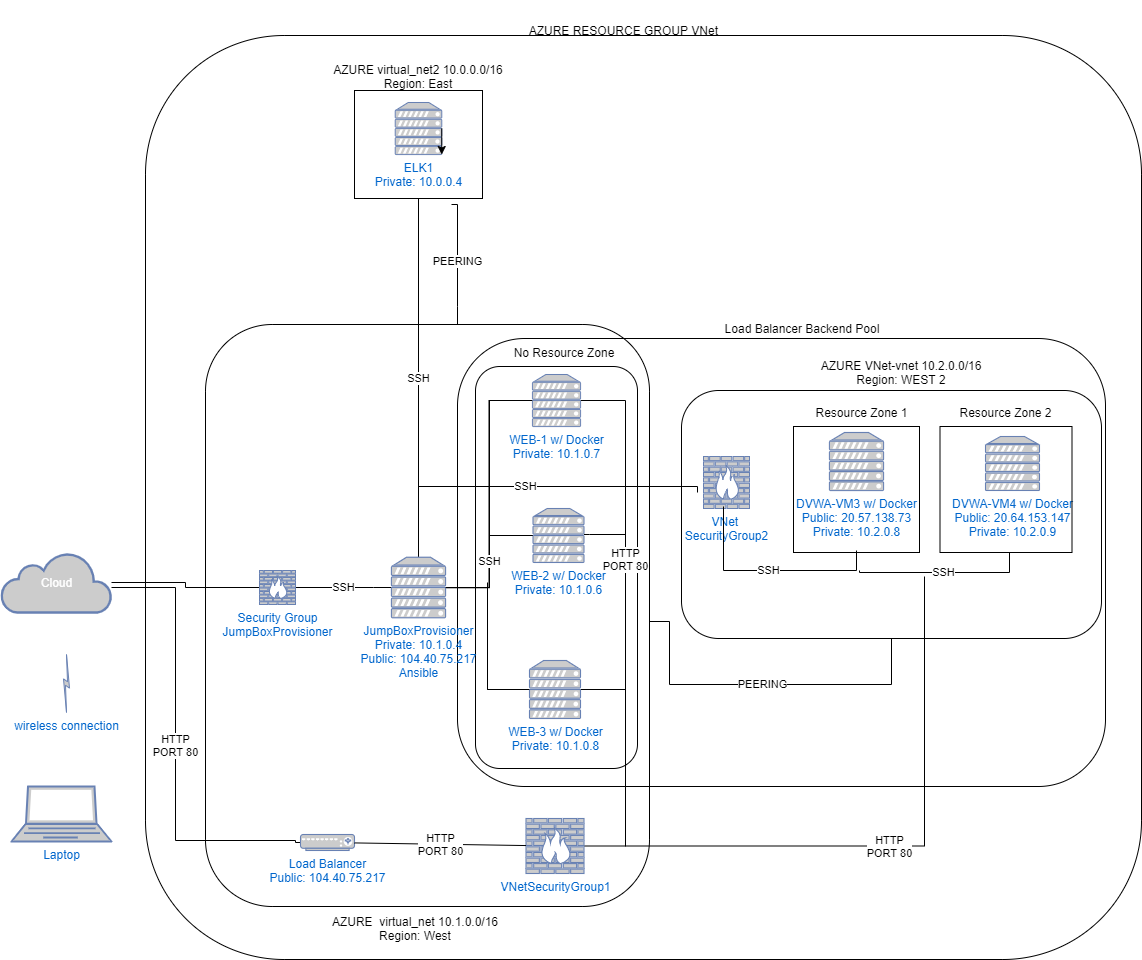

The diagram above was exported from draw.io. Its source (the exported page's mxGraphModel, read from the mxfile embedded in the PNG):
<mxGraphModel dx="2522" dy="1595" grid="1" gridSize="6" guides="1" tooltips="1" connect="1" arrows="1" fold="1" page="1" pageScale="1" pageWidth="1100" pageHeight="850" math="0" shadow="0">
  <root>
    <mxCell id="0" />
    <mxCell id="1" parent="0" />
    <mxCell id="JUx2Zp-GPE_cX2ExY-ju-58" value="" style="rounded=1;whiteSpace=wrap;html=1;glass=0;strokeColor=#000000;fillColor=none;" parent="1" vertex="1">
      <mxGeometry x="144" y="-37" width="996" height="924" as="geometry" />
    </mxCell>
    <mxCell id="JUx2Zp-GPE_cX2ExY-ju-52" value="" style="rounded=1;whiteSpace=wrap;html=1;glass=0;strokeColor=#000000;fillColor=none;" parent="1" vertex="1">
      <mxGeometry x="456" y="266" width="648" height="448" as="geometry" />
    </mxCell>
    <mxCell id="JUx2Zp-GPE_cX2ExY-ju-53" value="" style="rounded=1;whiteSpace=wrap;html=1;glass=0;strokeColor=#000000;fillColor=none;" parent="1" vertex="1">
      <mxGeometry x="204" y="252" width="444" height="582" as="geometry" />
    </mxCell>
    <mxCell id="JUx2Zp-GPE_cX2ExY-ju-14" style="edgeStyle=orthogonalEdgeStyle;rounded=0;orthogonalLoop=1;jettySize=auto;html=1;entryX=0;entryY=0.5;entryDx=0;entryDy=0;entryPerimeter=0;endArrow=none;endFill=0;" parent="1" source="7pnRlOu6TVLaqn87dQNQ-13" target="7pnRlOu6TVLaqn87dQNQ-15" edge="1">
      <mxGeometry relative="1" as="geometry">
        <Array as="points">
          <mxPoint x="488" y="515" />
          <mxPoint x="488" y="328" />
        </Array>
      </mxGeometry>
    </mxCell>
    <mxCell id="JUx2Zp-GPE_cX2ExY-ju-50" value="" style="rounded=1;whiteSpace=wrap;html=1;glass=0;strokeColor=#000000;fillColor=none;" parent="1" vertex="1">
      <mxGeometry x="474" y="294" width="162" height="402" as="geometry" />
    </mxCell>
    <mxCell id="JUx2Zp-GPE_cX2ExY-ju-33" value="" style="rounded=1;whiteSpace=wrap;html=1;fillColor=none;glass=0;" parent="1" vertex="1">
      <mxGeometry x="680" y="318" width="420" height="248" as="geometry" />
    </mxCell>
    <mxCell id="7pnRlOu6TVLaqn87dQNQ-41" value="" style="rounded=0;whiteSpace=wrap;html=1;fillColor=none;" parent="1" vertex="1">
      <mxGeometry x="353" y="18" width="128" height="108" as="geometry" />
    </mxCell>
    <mxCell id="7pnRlOu6TVLaqn87dQNQ-18" value="ELK1&lt;br&gt;Private: 10.0.0.4" style="fontColor=#0066CC;verticalAlign=top;verticalLabelPosition=bottom;labelPosition=center;align=center;html=1;outlineConnect=0;fillColor=#CCCCCC;strokeColor=#6881B3;gradientColor=none;gradientDirection=north;strokeWidth=2;shape=mxgraph.networks.server;" parent="1" vertex="1">
      <mxGeometry x="393.75" y="30" width="46.5" height="52" as="geometry" />
    </mxCell>
    <object label="Laptop" id="7pnRlOu6TVLaqn87dQNQ-1">
      <mxCell style="fontColor=#0066CC;verticalAlign=top;verticalLabelPosition=bottom;labelPosition=center;align=center;html=1;outlineConnect=0;fillColor=#CCCCCC;strokeColor=#6881B3;gradientColor=none;gradientDirection=north;strokeWidth=2;shape=mxgraph.networks.laptop;" parent="1" vertex="1">
        <mxGeometry x="10" y="714" width="100" height="55" as="geometry" />
      </mxCell>
    </object>
    <mxCell id="JUx2Zp-GPE_cX2ExY-ju-24" value="HTTP&lt;br&gt;PORT 80" style="edgeStyle=orthogonalEdgeStyle;rounded=0;orthogonalLoop=1;jettySize=auto;html=1;entryX=0;entryY=0.5;entryDx=0;entryDy=0;entryPerimeter=0;endArrow=none;endFill=0;" parent="1" source="7pnRlOu6TVLaqn87dQNQ-2" target="7pnRlOu6TVLaqn87dQNQ-4" edge="1">
      <mxGeometry relative="1" as="geometry">
        <Array as="points">
          <mxPoint x="174" y="515" />
          <mxPoint x="174" y="768" />
          <mxPoint x="294" y="768" />
        </Array>
      </mxGeometry>
    </mxCell>
    <mxCell id="EuRBRj4twmHcYyEkHd1L-1" style="edgeStyle=orthogonalEdgeStyle;rounded=0;orthogonalLoop=1;jettySize=auto;html=1;endArrow=none;endFill=0;" edge="1" parent="1" source="7pnRlOu6TVLaqn87dQNQ-2" target="7pnRlOu6TVLaqn87dQNQ-5">
      <mxGeometry relative="1" as="geometry" />
    </mxCell>
    <mxCell id="7pnRlOu6TVLaqn87dQNQ-2" value="Cloud" style="html=1;outlineConnect=0;fillColor=#CCCCCC;strokeColor=#6881B3;gradientColor=none;gradientDirection=north;strokeWidth=2;shape=mxgraph.networks.cloud;fontColor=#ffffff;" parent="1" vertex="1">
      <mxGeometry y="480" width="110" height="60" as="geometry" />
    </mxCell>
    <mxCell id="7pnRlOu6TVLaqn87dQNQ-3" value="wireless connection" style="fontColor=#0066CC;verticalAlign=top;verticalLabelPosition=bottom;labelPosition=center;align=center;html=1;outlineConnect=0;fillColor=#CCCCCC;strokeColor=#6881B3;gradientColor=none;gradientDirection=north;strokeWidth=2;shape=mxgraph.networks.comm_link;" parent="1" vertex="1">
      <mxGeometry x="62" y="582" width="6" height="58" as="geometry" />
    </mxCell>
    <mxCell id="7pnRlOu6TVLaqn87dQNQ-4" value="Load Balancer&lt;br&gt;Public: 104.40.75.217" style="fontColor=#0066CC;verticalAlign=top;verticalLabelPosition=bottom;labelPosition=center;align=center;html=1;outlineConnect=0;fillColor=#CCCCCC;strokeColor=#6881B3;gradientColor=none;gradientDirection=north;strokeWidth=2;shape=mxgraph.networks.load_balancer;" parent="1" vertex="1">
      <mxGeometry x="299" y="762" width="54" height="16" as="geometry" />
    </mxCell>
    <mxCell id="JUx2Zp-GPE_cX2ExY-ju-25" value="SSH" style="edgeStyle=orthogonalEdgeStyle;rounded=0;orthogonalLoop=1;jettySize=auto;html=1;endArrow=none;endFill=0;" parent="1" source="7pnRlOu6TVLaqn87dQNQ-5" target="7pnRlOu6TVLaqn87dQNQ-13" edge="1">
      <mxGeometry relative="1" as="geometry">
        <Array as="points">
          <mxPoint x="372" y="515" />
          <mxPoint x="372" y="515" />
        </Array>
      </mxGeometry>
    </mxCell>
    <mxCell id="7pnRlOu6TVLaqn87dQNQ-5" value="Security Group&lt;br&gt;JumpBoxProvisioner" style="fontColor=#0066CC;verticalAlign=top;verticalLabelPosition=bottom;labelPosition=center;align=center;html=1;outlineConnect=0;fillColor=#CCCCCC;strokeColor=#6881B3;gradientColor=none;gradientDirection=north;strokeWidth=2;shape=mxgraph.networks.firewall;" parent="1" vertex="1">
      <mxGeometry x="258" y="498" width="36" height="34" as="geometry" />
    </mxCell>
    <mxCell id="JUx2Zp-GPE_cX2ExY-ju-11" style="edgeStyle=orthogonalEdgeStyle;rounded=0;orthogonalLoop=1;jettySize=auto;html=1;entryX=1;entryY=0.5;entryDx=0;entryDy=0;entryPerimeter=0;endArrow=none;endFill=0;" parent="1" source="7pnRlOu6TVLaqn87dQNQ-15" target="7pnRlOu6TVLaqn87dQNQ-13" edge="1">
      <mxGeometry relative="1" as="geometry" />
    </mxCell>
    <mxCell id="JUx2Zp-GPE_cX2ExY-ju-15" value="SSH" style="edgeStyle=orthogonalEdgeStyle;rounded=0;orthogonalLoop=1;jettySize=auto;html=1;entryX=0;entryY=0.5;entryDx=0;entryDy=0;entryPerimeter=0;endArrow=none;endFill=0;" parent="1" source="7pnRlOu6TVLaqn87dQNQ-13" target="7pnRlOu6TVLaqn87dQNQ-16" edge="1">
      <mxGeometry relative="1" as="geometry">
        <Array as="points">
          <mxPoint x="488" y="515" />
          <mxPoint x="488" y="463" />
        </Array>
      </mxGeometry>
    </mxCell>
    <mxCell id="JUx2Zp-GPE_cX2ExY-ju-16" style="edgeStyle=orthogonalEdgeStyle;rounded=0;orthogonalLoop=1;jettySize=auto;html=1;entryX=0;entryY=0.5;entryDx=0;entryDy=0;entryPerimeter=0;endArrow=none;endFill=0;" parent="1" source="7pnRlOu6TVLaqn87dQNQ-13" target="7pnRlOu6TVLaqn87dQNQ-17" edge="1">
      <mxGeometry relative="1" as="geometry">
        <Array as="points">
          <mxPoint x="486" y="515" />
          <mxPoint x="486" y="617" />
        </Array>
      </mxGeometry>
    </mxCell>
    <mxCell id="JUx2Zp-GPE_cX2ExY-ju-20" value="SSH" style="edgeStyle=orthogonalEdgeStyle;rounded=0;orthogonalLoop=1;jettySize=auto;html=1;endArrow=none;endFill=0;" parent="1" source="7pnRlOu6TVLaqn87dQNQ-13" edge="1">
      <mxGeometry relative="1" as="geometry">
        <mxPoint x="696" y="420" as="targetPoint" />
        <Array as="points">
          <mxPoint x="417" y="414" />
          <mxPoint x="696" y="414" />
        </Array>
      </mxGeometry>
    </mxCell>
    <mxCell id="JUx2Zp-GPE_cX2ExY-ju-21" value="SSH" style="edgeStyle=orthogonalEdgeStyle;rounded=0;orthogonalLoop=1;jettySize=auto;html=1;entryX=0.5;entryY=1;entryDx=0;entryDy=0;endArrow=none;endFill=0;" parent="1" source="7pnRlOu6TVLaqn87dQNQ-13" target="7pnRlOu6TVLaqn87dQNQ-41" edge="1">
      <mxGeometry relative="1" as="geometry" />
    </mxCell>
    <mxCell id="7pnRlOu6TVLaqn87dQNQ-13" value="JumpBoxProvisioner&lt;br&gt;Private: 10.1.0.4&lt;br&gt;Public: 104.40.75.217&lt;br&gt;Ansible" style="fontColor=#0066CC;verticalAlign=top;verticalLabelPosition=bottom;labelPosition=center;align=center;html=1;outlineConnect=0;fillColor=#CCCCCC;strokeColor=#6881B3;gradientColor=none;gradientDirection=north;strokeWidth=2;shape=mxgraph.networks.server;" parent="1" vertex="1">
      <mxGeometry x="390" y="484.75" width="54" height="60.5" as="geometry" />
    </mxCell>
    <mxCell id="JUx2Zp-GPE_cX2ExY-ju-35" value="HTTP&lt;br&gt;PORT 80" style="edgeStyle=orthogonalEdgeStyle;rounded=0;orthogonalLoop=1;jettySize=auto;html=1;endArrow=none;endFill=0;" parent="1" source="7pnRlOu6TVLaqn87dQNQ-15" edge="1">
      <mxGeometry relative="1" as="geometry">
        <mxPoint x="624" y="690" as="targetPoint" />
      </mxGeometry>
    </mxCell>
    <mxCell id="7pnRlOu6TVLaqn87dQNQ-15" value="WEB-1 w/ Docker&lt;br&gt;Private: 10.1.0.7" style="fontColor=#0066CC;verticalAlign=top;verticalLabelPosition=bottom;labelPosition=center;align=center;html=1;outlineConnect=0;fillColor=#CCCCCC;strokeColor=#6881B3;gradientColor=none;gradientDirection=north;strokeWidth=2;shape=mxgraph.networks.server;" parent="1" vertex="1">
      <mxGeometry x="531" y="302" width="48" height="52" as="geometry" />
    </mxCell>
    <mxCell id="JUx2Zp-GPE_cX2ExY-ju-37" value="" style="edgeStyle=orthogonalEdgeStyle;rounded=0;orthogonalLoop=1;jettySize=auto;html=1;endArrow=none;endFill=0;" parent="1" source="7pnRlOu6TVLaqn87dQNQ-16" edge="1">
      <mxGeometry relative="1" as="geometry">
        <mxPoint x="624" y="462" as="targetPoint" />
        <Array as="points">
          <mxPoint x="588" y="462" />
          <mxPoint x="588" y="462" />
        </Array>
      </mxGeometry>
    </mxCell>
    <mxCell id="7pnRlOu6TVLaqn87dQNQ-16" value="WEB-2 w/ Docker&lt;br&gt;Private: 10.1.0.6" style="fontColor=#0066CC;verticalAlign=top;verticalLabelPosition=bottom;labelPosition=center;align=center;html=1;outlineConnect=0;fillColor=#CCCCCC;strokeColor=#6881B3;gradientColor=none;gradientDirection=north;strokeWidth=2;shape=mxgraph.networks.server;" parent="1" vertex="1">
      <mxGeometry x="531.5" y="436" width="51" height="54" as="geometry" />
    </mxCell>
    <mxCell id="JUx2Zp-GPE_cX2ExY-ju-13" style="edgeStyle=orthogonalEdgeStyle;rounded=0;orthogonalLoop=1;jettySize=auto;html=1;endArrow=none;endFill=0;" parent="1" source="7pnRlOu6TVLaqn87dQNQ-17" edge="1">
      <mxGeometry relative="1" as="geometry">
        <mxPoint x="486" y="510" as="targetPoint" />
      </mxGeometry>
    </mxCell>
    <mxCell id="JUx2Zp-GPE_cX2ExY-ju-36" style="edgeStyle=orthogonalEdgeStyle;rounded=0;orthogonalLoop=1;jettySize=auto;html=1;endArrow=none;endFill=0;" parent="1" source="7pnRlOu6TVLaqn87dQNQ-17" edge="1">
      <mxGeometry relative="1" as="geometry">
        <mxPoint x="624" y="774" as="targetPoint" />
      </mxGeometry>
    </mxCell>
    <mxCell id="7pnRlOu6TVLaqn87dQNQ-17" value="WEB-3 w/ Docker&lt;br&gt;Private: 10.1.0.8" style="fontColor=#0066CC;verticalAlign=top;verticalLabelPosition=bottom;labelPosition=center;align=center;html=1;outlineConnect=0;fillColor=#CCCCCC;strokeColor=#6881B3;gradientColor=none;gradientDirection=north;strokeWidth=2;shape=mxgraph.networks.server;" parent="1" vertex="1">
      <mxGeometry x="528" y="588" width="51" height="58" as="geometry" />
    </mxCell>
    <mxCell id="7pnRlOu6TVLaqn87dQNQ-23" value="DVWA-VM3 w/ Docker&lt;br&gt;Public: 20.57.138.73&lt;br&gt;Private: 10.2.0.8" style="fontColor=#0066CC;verticalAlign=top;verticalLabelPosition=bottom;labelPosition=center;align=center;html=1;outlineConnect=0;fillColor=#CCCCCC;strokeColor=#6881B3;gradientColor=none;gradientDirection=north;strokeWidth=2;shape=mxgraph.networks.server;" parent="1" vertex="1">
      <mxGeometry x="828" y="360" width="54" height="58" as="geometry" />
    </mxCell>
    <mxCell id="7pnRlOu6TVLaqn87dQNQ-24" value="DVWA-VM4 w/ Docker&lt;br&gt;Public: 20.64.153.147&lt;br&gt;Private: 10.2.0.9" style="fontColor=#0066CC;verticalAlign=top;verticalLabelPosition=bottom;labelPosition=center;align=center;html=1;outlineConnect=0;fillColor=#CCCCCC;strokeColor=#6881B3;gradientColor=none;gradientDirection=north;strokeWidth=2;shape=mxgraph.networks.server;" parent="1" vertex="1">
      <mxGeometry x="984" y="364" width="54" height="54" as="geometry" />
    </mxCell>
    <mxCell id="7pnRlOu6TVLaqn87dQNQ-25" value="VNet &lt;br&gt;SecurityGroup2" style="fontColor=#0066CC;verticalAlign=top;verticalLabelPosition=bottom;labelPosition=center;align=center;html=1;outlineConnect=0;fillColor=#CCCCCC;strokeColor=#6881B3;gradientColor=none;gradientDirection=north;strokeWidth=2;shape=mxgraph.networks.firewall;" parent="1" vertex="1">
      <mxGeometry x="702" y="384" width="46" height="52" as="geometry" />
    </mxCell>
    <mxCell id="JUx2Zp-GPE_cX2ExY-ju-31" value="HTTP&lt;br&gt;PORT 80" style="rounded=0;orthogonalLoop=1;jettySize=auto;html=1;edgeStyle=orthogonalEdgeStyle;endArrow=none;endFill=0;" parent="1" source="7pnRlOu6TVLaqn87dQNQ-29" edge="1">
      <mxGeometry relative="1" as="geometry">
        <mxPoint x="923" y="504" as="targetPoint" />
      </mxGeometry>
    </mxCell>
    <mxCell id="7pnRlOu6TVLaqn87dQNQ-29" value="VNetSecurityGroup1" style="fontColor=#0066CC;verticalAlign=top;verticalLabelPosition=bottom;labelPosition=center;align=center;html=1;outlineConnect=0;fillColor=#CCCCCC;strokeColor=#6881B3;gradientColor=none;gradientDirection=north;strokeWidth=2;shape=mxgraph.networks.firewall;" parent="1" vertex="1">
      <mxGeometry x="524.5" y="746" width="58" height="55" as="geometry" />
    </mxCell>
    <mxCell id="7pnRlOu6TVLaqn87dQNQ-36" value="AZURE RESOURCE GROUP VNet&amp;nbsp;" style="text;html=1;strokeColor=none;fillColor=none;align=center;verticalAlign=middle;whiteSpace=wrap;rounded=0;" parent="1" vertex="1">
      <mxGeometry x="516" y="-72" width="216" height="60" as="geometry" />
    </mxCell>
    <mxCell id="7pnRlOu6TVLaqn87dQNQ-40" value="AZURE&amp;nbsp; virtual_net 10.1.0.0/16&lt;br&gt;Region: West" style="text;html=1;strokeColor=none;fillColor=none;align=center;verticalAlign=middle;whiteSpace=wrap;rounded=0;" parent="1" vertex="1">
      <mxGeometry x="324" y="846" width="180" height="20" as="geometry" />
    </mxCell>
    <mxCell id="7pnRlOu6TVLaqn87dQNQ-42" value="AZURE virtual_net2 10.0.0.0/16&lt;br&gt;Region: East" style="text;html=1;strokeColor=none;fillColor=none;align=center;verticalAlign=middle;whiteSpace=wrap;rounded=0;" parent="1" vertex="1">
      <mxGeometry x="324" y="-6" width="186" height="20" as="geometry" />
    </mxCell>
    <mxCell id="7pnRlOu6TVLaqn87dQNQ-44" value="AZURE VNet-vnet 10.2.0.0/16&lt;br&gt;Region: WEST 2" style="text;html=1;strokeColor=none;fillColor=none;align=center;verticalAlign=middle;whiteSpace=wrap;rounded=0;" parent="1" vertex="1">
      <mxGeometry x="816" y="290" width="168" height="20" as="geometry" />
    </mxCell>
    <mxCell id="7pnRlOu6TVLaqn87dQNQ-46" value="No Resource Zone" style="text;html=1;strokeColor=none;fillColor=none;align=center;verticalAlign=middle;whiteSpace=wrap;rounded=0;" parent="1" vertex="1">
      <mxGeometry x="510" y="270" width="105.75" height="20" as="geometry" />
    </mxCell>
    <mxCell id="7pnRlOu6TVLaqn87dQNQ-50" value="Resource Zone 1" style="text;html=1;strokeColor=none;fillColor=none;align=center;verticalAlign=middle;whiteSpace=wrap;rounded=0;" parent="1" vertex="1">
      <mxGeometry x="810" y="330" width="101" height="20" as="geometry" />
    </mxCell>
    <mxCell id="7pnRlOu6TVLaqn87dQNQ-52" value="Resource Zone 2" style="text;html=1;strokeColor=none;fillColor=none;align=center;verticalAlign=middle;whiteSpace=wrap;rounded=0;" parent="1" vertex="1">
      <mxGeometry x="954" y="330" width="101" height="20" as="geometry" />
    </mxCell>
    <mxCell id="7pnRlOu6TVLaqn87dQNQ-60" value="HTTP&lt;br&gt;PORT 80" style="endArrow=none;startArrow=none;html=1;endFill=0;startFill=0;" parent="1" source="7pnRlOu6TVLaqn87dQNQ-4" target="7pnRlOu6TVLaqn87dQNQ-29" edge="1">
      <mxGeometry width="50" height="50" relative="1" as="geometry">
        <mxPoint x="348" y="744" as="sourcePoint" />
        <mxPoint x="398" y="694" as="targetPoint" />
      </mxGeometry>
    </mxCell>
    <mxCell id="7pnRlOu6TVLaqn87dQNQ-65" value="Load Balancer Backend Pool" style="text;html=1;strokeColor=none;fillColor=none;align=center;verticalAlign=middle;whiteSpace=wrap;rounded=0;" parent="1" vertex="1">
      <mxGeometry x="720" y="246" width="162" height="20" as="geometry" />
    </mxCell>
    <mxCell id="JUx2Zp-GPE_cX2ExY-ju-8" value="SSH" style="edgeStyle=orthogonalEdgeStyle;rounded=0;orthogonalLoop=1;jettySize=auto;html=1;exitX=0.5;exitY=1;exitDx=0;exitDy=0;entryX=0.5;entryY=1;entryDx=0;entryDy=0;exitPerimeter=0;endArrow=none;endFill=0;" parent="1" edge="1">
      <mxGeometry relative="1" as="geometry">
        <mxPoint x="855" y="478" as="targetPoint" />
        <mxPoint x="722" y="434" as="sourcePoint" />
        <Array as="points">
          <mxPoint x="722" y="498" />
          <mxPoint x="855" y="498" />
        </Array>
      </mxGeometry>
    </mxCell>
    <mxCell id="7pnRlOu6TVLaqn87dQNQ-71" value="" style="rounded=0;whiteSpace=wrap;html=1;fillColor=none;" parent="1" vertex="1">
      <mxGeometry x="792" y="354" width="126" height="126" as="geometry" />
    </mxCell>
    <mxCell id="JUx2Zp-GPE_cX2ExY-ju-9" value="SSH" style="edgeStyle=orthogonalEdgeStyle;rounded=0;orthogonalLoop=1;jettySize=auto;html=1;endArrow=none;endFill=0;" parent="1" target="7pnRlOu6TVLaqn87dQNQ-72" edge="1">
      <mxGeometry relative="1" as="geometry">
        <mxPoint x="858" y="498" as="sourcePoint" />
        <Array as="points">
          <mxPoint x="858" y="500" />
          <mxPoint x="1008" y="500" />
        </Array>
      </mxGeometry>
    </mxCell>
    <mxCell id="7pnRlOu6TVLaqn87dQNQ-72" value="" style="rounded=0;whiteSpace=wrap;html=1;fillColor=none;" parent="1" vertex="1">
      <mxGeometry x="938.5" y="354" width="132" height="126" as="geometry" />
    </mxCell>
    <mxCell id="JUx2Zp-GPE_cX2ExY-ju-22" style="edgeStyle=orthogonalEdgeStyle;rounded=0;orthogonalLoop=1;jettySize=auto;html=1;exitX=1;exitY=0.5;exitDx=0;exitDy=0;exitPerimeter=0;entryX=1;entryY=1;entryDx=0;entryDy=0;entryPerimeter=0;" parent="1" source="7pnRlOu6TVLaqn87dQNQ-18" target="7pnRlOu6TVLaqn87dQNQ-18" edge="1">
      <mxGeometry relative="1" as="geometry" />
    </mxCell>
    <mxCell id="JUx2Zp-GPE_cX2ExY-ju-34" style="edgeStyle=orthogonalEdgeStyle;rounded=0;orthogonalLoop=1;jettySize=auto;html=1;exitX=0.5;exitY=1;exitDx=0;exitDy=0;" parent="1" source="7pnRlOu6TVLaqn87dQNQ-44" target="7pnRlOu6TVLaqn87dQNQ-44" edge="1">
      <mxGeometry relative="1" as="geometry" />
    </mxCell>
    <mxCell id="JUx2Zp-GPE_cX2ExY-ju-49" style="edgeStyle=orthogonalEdgeStyle;rounded=0;orthogonalLoop=1;jettySize=auto;html=1;exitX=0.5;exitY=1;exitDx=0;exitDy=0;" parent="1" source="7pnRlOu6TVLaqn87dQNQ-44" target="7pnRlOu6TVLaqn87dQNQ-44" edge="1">
      <mxGeometry relative="1" as="geometry" />
    </mxCell>
    <mxCell id="JUx2Zp-GPE_cX2ExY-ju-54" value="PEERING" style="edgeStyle=orthogonalEdgeStyle;rounded=0;orthogonalLoop=1;jettySize=auto;html=1;endArrow=none;endFill=0;" parent="1" source="JUx2Zp-GPE_cX2ExY-ju-53" edge="1">
      <mxGeometry relative="1" as="geometry">
        <mxPoint x="450" y="132" as="targetPoint" />
        <Array as="points">
          <mxPoint x="456" y="234" />
          <mxPoint x="456" y="234" />
        </Array>
      </mxGeometry>
    </mxCell>
    <mxCell id="JUx2Zp-GPE_cX2ExY-ju-57" value="PEERING" style="edgeStyle=orthogonalEdgeStyle;rounded=0;orthogonalLoop=1;jettySize=auto;html=1;endArrow=none;endFill=0;" parent="1" source="JUx2Zp-GPE_cX2ExY-ju-53" target="JUx2Zp-GPE_cX2ExY-ju-33" edge="1">
      <mxGeometry relative="1" as="geometry">
        <Array as="points">
          <mxPoint x="668" y="549" />
          <mxPoint x="668" y="612" />
          <mxPoint x="890" y="612" />
        </Array>
      </mxGeometry>
    </mxCell>
  </root>
</mxGraphModel>